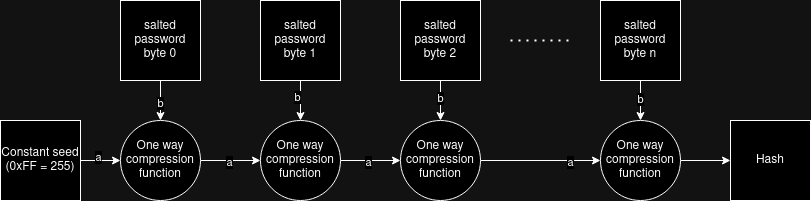

The diagram above was exported from draw.io. Its source (the exported page's mxGraphModel, read from the mxfile embedded in the PNG):
<mxGraphModel dx="1674" dy="697" grid="1" gridSize="10" guides="1" tooltips="1" connect="1" arrows="1" fold="1" page="1" pageScale="1" pageWidth="850" pageHeight="1100" math="0" shadow="0">
  <root>
    <mxCell id="0" />
    <mxCell id="1" parent="0" />
    <mxCell id="rUo4r2Fe7w6YenTu-pgQ-12" style="edgeStyle=orthogonalEdgeStyle;rounded=0;orthogonalLoop=1;jettySize=auto;html=1;exitX=0.5;exitY=1;exitDx=0;exitDy=0;entryX=0.5;entryY=0;entryDx=0;entryDy=0;" parent="1" source="rUo4r2Fe7w6YenTu-pgQ-1" target="rUo4r2Fe7w6YenTu-pgQ-7" edge="1">
      <mxGeometry relative="1" as="geometry" />
    </mxCell>
    <mxCell id="LzOruNqaTWrWfWHibJz4-2" value="b" style="edgeLabel;html=1;align=center;verticalAlign=middle;resizable=0;points=[];" vertex="1" connectable="0" parent="rUo4r2Fe7w6YenTu-pgQ-12">
      <mxGeometry x="0.1" y="-1" relative="1" as="geometry">
        <mxPoint as="offset" />
      </mxGeometry>
    </mxCell>
    <mxCell id="rUo4r2Fe7w6YenTu-pgQ-1" value="&lt;div&gt;salted password&lt;br&gt;&lt;/div&gt;&lt;div&gt;byte 0&lt;br&gt;&lt;/div&gt;" style="rounded=0;whiteSpace=wrap;html=1;" parent="1" vertex="1">
      <mxGeometry x="140" y="60" width="80" height="80" as="geometry" />
    </mxCell>
    <mxCell id="rUo4r2Fe7w6YenTu-pgQ-14" style="edgeStyle=orthogonalEdgeStyle;rounded=0;orthogonalLoop=1;jettySize=auto;html=1;entryX=0.5;entryY=0;entryDx=0;entryDy=0;" parent="1" source="rUo4r2Fe7w6YenTu-pgQ-2" target="rUo4r2Fe7w6YenTu-pgQ-8" edge="1">
      <mxGeometry relative="1" as="geometry" />
    </mxCell>
    <mxCell id="LzOruNqaTWrWfWHibJz4-4" value="b" style="edgeLabel;html=1;align=center;verticalAlign=middle;resizable=0;points=[];" vertex="1" connectable="0" parent="rUo4r2Fe7w6YenTu-pgQ-14">
      <mxGeometry x="-0.2" y="-4" relative="1" as="geometry">
        <mxPoint as="offset" />
      </mxGeometry>
    </mxCell>
    <mxCell id="rUo4r2Fe7w6YenTu-pgQ-2" value="&lt;div&gt;salted password&lt;br&gt;&lt;/div&gt;&lt;div&gt;byte 1&lt;br&gt;&lt;/div&gt;" style="rounded=0;whiteSpace=wrap;html=1;" parent="1" vertex="1">
      <mxGeometry x="280" y="60" width="80" height="80" as="geometry" />
    </mxCell>
    <mxCell id="rUo4r2Fe7w6YenTu-pgQ-3" value="Hash" style="rounded=0;whiteSpace=wrap;html=1;" parent="1" vertex="1">
      <mxGeometry x="750" y="180" width="80" height="80" as="geometry" />
    </mxCell>
    <mxCell id="rUo4r2Fe7w6YenTu-pgQ-16" style="edgeStyle=orthogonalEdgeStyle;rounded=0;orthogonalLoop=1;jettySize=auto;html=1;exitX=0.5;exitY=1;exitDx=0;exitDy=0;entryX=0.5;entryY=0;entryDx=0;entryDy=0;" parent="1" source="rUo4r2Fe7w6YenTu-pgQ-4" target="rUo4r2Fe7w6YenTu-pgQ-9" edge="1">
      <mxGeometry relative="1" as="geometry" />
    </mxCell>
    <mxCell id="LzOruNqaTWrWfWHibJz4-6" value="b" style="edgeLabel;html=1;align=center;verticalAlign=middle;resizable=0;points=[];" vertex="1" connectable="0" parent="rUo4r2Fe7w6YenTu-pgQ-16">
      <mxGeometry x="-0.15" y="-1" relative="1" as="geometry">
        <mxPoint as="offset" />
      </mxGeometry>
    </mxCell>
    <mxCell id="rUo4r2Fe7w6YenTu-pgQ-4" value="&lt;div&gt;salted password&lt;br&gt;&lt;/div&gt;&lt;div&gt;byte 2&lt;br&gt;&lt;/div&gt;" style="rounded=0;whiteSpace=wrap;html=1;" parent="1" vertex="1">
      <mxGeometry x="420" y="60" width="80" height="80" as="geometry" />
    </mxCell>
    <mxCell id="rUo4r2Fe7w6YenTu-pgQ-18" style="edgeStyle=orthogonalEdgeStyle;rounded=0;orthogonalLoop=1;jettySize=auto;html=1;exitX=0.5;exitY=1;exitDx=0;exitDy=0;entryX=0.5;entryY=0;entryDx=0;entryDy=0;" parent="1" source="rUo4r2Fe7w6YenTu-pgQ-5" target="rUo4r2Fe7w6YenTu-pgQ-10" edge="1">
      <mxGeometry relative="1" as="geometry" />
    </mxCell>
    <mxCell id="LzOruNqaTWrWfWHibJz4-8" value="b" style="edgeLabel;html=1;align=center;verticalAlign=middle;resizable=0;points=[];" vertex="1" connectable="0" parent="rUo4r2Fe7w6YenTu-pgQ-18">
      <mxGeometry x="-0.1" y="-1" relative="1" as="geometry">
        <mxPoint as="offset" />
      </mxGeometry>
    </mxCell>
    <mxCell id="rUo4r2Fe7w6YenTu-pgQ-5" value="&lt;div&gt;salted password&lt;br&gt;&lt;/div&gt;&lt;div&gt;byte n&lt;br&gt;&lt;/div&gt;" style="rounded=0;whiteSpace=wrap;html=1;" parent="1" vertex="1">
      <mxGeometry x="620" y="60" width="80" height="80" as="geometry" />
    </mxCell>
    <mxCell id="rUo4r2Fe7w6YenTu-pgQ-11" style="edgeStyle=orthogonalEdgeStyle;rounded=0;orthogonalLoop=1;jettySize=auto;html=1;exitX=1;exitY=0.5;exitDx=0;exitDy=0;entryX=0;entryY=0.5;entryDx=0;entryDy=0;" parent="1" source="rUo4r2Fe7w6YenTu-pgQ-6" target="rUo4r2Fe7w6YenTu-pgQ-7" edge="1">
      <mxGeometry relative="1" as="geometry" />
    </mxCell>
    <mxCell id="LzOruNqaTWrWfWHibJz4-1" value="a" style="edgeLabel;html=1;align=center;verticalAlign=middle;resizable=0;points=[];" vertex="1" connectable="0" parent="rUo4r2Fe7w6YenTu-pgQ-11">
      <mxGeometry x="-0.15" y="4" relative="1" as="geometry">
        <mxPoint as="offset" />
      </mxGeometry>
    </mxCell>
    <mxCell id="rUo4r2Fe7w6YenTu-pgQ-6" value="Constant seed (0xFF = 255)" style="rounded=0;whiteSpace=wrap;html=1;" parent="1" vertex="1">
      <mxGeometry x="20" y="180" width="80" height="80" as="geometry" />
    </mxCell>
    <mxCell id="rUo4r2Fe7w6YenTu-pgQ-13" style="edgeStyle=orthogonalEdgeStyle;rounded=0;orthogonalLoop=1;jettySize=auto;html=1;exitX=1;exitY=0.5;exitDx=0;exitDy=0;entryX=0;entryY=0.5;entryDx=0;entryDy=0;" parent="1" source="rUo4r2Fe7w6YenTu-pgQ-7" target="rUo4r2Fe7w6YenTu-pgQ-8" edge="1">
      <mxGeometry relative="1" as="geometry" />
    </mxCell>
    <mxCell id="LzOruNqaTWrWfWHibJz4-3" value="a" style="edgeLabel;html=1;align=center;verticalAlign=middle;resizable=0;points=[];" vertex="1" connectable="0" parent="rUo4r2Fe7w6YenTu-pgQ-13">
      <mxGeometry x="-0.0667" y="-1" relative="1" as="geometry">
        <mxPoint as="offset" />
      </mxGeometry>
    </mxCell>
    <mxCell id="rUo4r2Fe7w6YenTu-pgQ-7" value="One way compression function" style="ellipse;whiteSpace=wrap;html=1;" parent="1" vertex="1">
      <mxGeometry x="140" y="180" width="80" height="80" as="geometry" />
    </mxCell>
    <mxCell id="rUo4r2Fe7w6YenTu-pgQ-15" style="edgeStyle=orthogonalEdgeStyle;rounded=0;orthogonalLoop=1;jettySize=auto;html=1;exitX=1;exitY=0.5;exitDx=0;exitDy=0;entryX=0;entryY=0.5;entryDx=0;entryDy=0;" parent="1" source="rUo4r2Fe7w6YenTu-pgQ-8" target="rUo4r2Fe7w6YenTu-pgQ-9" edge="1">
      <mxGeometry relative="1" as="geometry" />
    </mxCell>
    <mxCell id="LzOruNqaTWrWfWHibJz4-5" value="a" style="edgeLabel;html=1;align=center;verticalAlign=middle;resizable=0;points=[];" vertex="1" connectable="0" parent="rUo4r2Fe7w6YenTu-pgQ-15">
      <mxGeometry x="-0.1" y="-1" relative="1" as="geometry">
        <mxPoint as="offset" />
      </mxGeometry>
    </mxCell>
    <mxCell id="rUo4r2Fe7w6YenTu-pgQ-8" value="One way compression function" style="ellipse;whiteSpace=wrap;html=1;" parent="1" vertex="1">
      <mxGeometry x="280" y="180" width="80" height="80" as="geometry" />
    </mxCell>
    <mxCell id="rUo4r2Fe7w6YenTu-pgQ-17" style="edgeStyle=orthogonalEdgeStyle;rounded=0;orthogonalLoop=1;jettySize=auto;html=1;exitX=1;exitY=0.5;exitDx=0;exitDy=0;entryX=0;entryY=0.5;entryDx=0;entryDy=0;" parent="1" source="rUo4r2Fe7w6YenTu-pgQ-9" target="rUo4r2Fe7w6YenTu-pgQ-10" edge="1">
      <mxGeometry relative="1" as="geometry" />
    </mxCell>
    <mxCell id="LzOruNqaTWrWfWHibJz4-7" value="a" style="edgeLabel;html=1;align=center;verticalAlign=middle;resizable=0;points=[];" vertex="1" connectable="0" parent="rUo4r2Fe7w6YenTu-pgQ-17">
      <mxGeometry x="0.4833" y="-1" relative="1" as="geometry">
        <mxPoint as="offset" />
      </mxGeometry>
    </mxCell>
    <mxCell id="rUo4r2Fe7w6YenTu-pgQ-9" value="One way compression function" style="ellipse;whiteSpace=wrap;html=1;" parent="1" vertex="1">
      <mxGeometry x="420" y="180" width="80" height="80" as="geometry" />
    </mxCell>
    <mxCell id="rUo4r2Fe7w6YenTu-pgQ-19" style="edgeStyle=orthogonalEdgeStyle;rounded=0;orthogonalLoop=1;jettySize=auto;html=1;exitX=1;exitY=0.5;exitDx=0;exitDy=0;entryX=0;entryY=0.5;entryDx=0;entryDy=0;" parent="1" source="rUo4r2Fe7w6YenTu-pgQ-10" target="rUo4r2Fe7w6YenTu-pgQ-3" edge="1">
      <mxGeometry relative="1" as="geometry" />
    </mxCell>
    <mxCell id="rUo4r2Fe7w6YenTu-pgQ-10" value="One way compression function" style="ellipse;whiteSpace=wrap;html=1;" parent="1" vertex="1">
      <mxGeometry x="620" y="180" width="80" height="80" as="geometry" />
    </mxCell>
    <mxCell id="R7ZH4GHdm2Kiy0Ch7mVi-28" value="" style="endArrow=none;dashed=1;html=1;dashPattern=1 3;strokeWidth=2;rounded=0;" parent="1" edge="1">
      <mxGeometry width="50" height="50" relative="1" as="geometry">
        <mxPoint x="530" y="100" as="sourcePoint" />
        <mxPoint x="590" y="100" as="targetPoint" />
      </mxGeometry>
    </mxCell>
  </root>
</mxGraphModel>